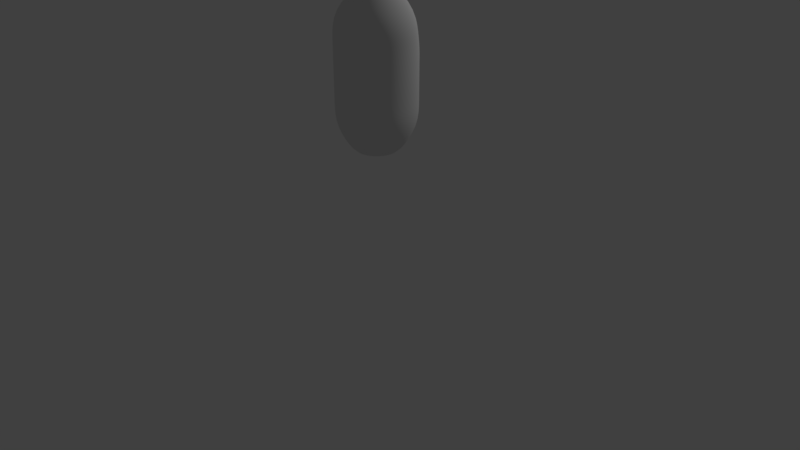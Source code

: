 # Source: FLASHMUZZLE.BLEND  (saved by Blender 2.79.0; exported with 4.5.12 LTS)
import bpy
from mathutils import Matrix  # noqa: F401  (used for matrix-valued properties, if any)

bpy.ops.wm.read_factory_settings(use_empty=True)
scene = bpy.context.scene
scene.name = 'Scene'

# ---- collections
col_collection_1 = bpy.data.collections.new('Collection 1'); scene.collection.children.link(col_collection_1)

# ---- world
world_world = bpy.data.worlds.new('World'); scene.world = world_world
world_world.color = (0.05088, 0.05088, 0.05088)
world_world.use_sun_shadow = False
world_world.sun_shadow_jitter_overblur = 0.0
world_world.cycles.sampling_method = 'MANUAL'

# ---- cameras
cam_camera = bpy.data.cameras.new('Camera')
cam_camera.clip_end = 100.0
cam_camera.lens = 35.0
cam_camera.sensor_width = 32.0
cam_camera.sensor_height = 18.0
cam_camera.ortho_scale = 7.314
cam_camera.dof.focus_distance = 0.0
cam_camera.dof.aperture_fstop = 128.0

# ---- lights
light_lamp = bpy.data.lights.new('Lamp', 'POINT')
light_lamp.transmission_factor = 0.0
light_lamp.cutoff_distance = 30.0
light_lamp.energy = 100.0
light_lamp.shadow_buffer_clip_start = 1.001
light_lamp.shadow_soft_size = 0.1
light_lamp.shadow_maximum_resolution = 0.006
light_lamp.use_absolute_resolution = True

# ---- meshes
me_cylinder_003 = bpy.data.meshes.new('Cylinder.003')
me_cylinder_003.from_pydata([(-0.003653, 0.4011, -3.42), (0.004967, 0.1849, 3.395), (0.0899, 0.452, -3.42), (0.03616, 0.1818, 3.395), (0.1569, 0.3692, -3.42), (0.06616, 0.1727, 3.395), (0.2294, 0.3304, -3.42), (0.0938, 0.1579, 3.395), (0.293, 0.2783, -3.42), (0.118, 0.138, 3.395), (0.3451, 0.2147, -3.42), (0.1379, 0.1138, 3.395), (0.3839, 0.1422, -3.42), (0.1527, 0.08616, 3.395), (0.4078, 0.06347, -3.42), (0.1618, 0.05616, 3.395), (0.4158, -0.01837, -3.42), (0.1649, 0.02497, 3.395), (0.4078, -0.1002, -3.42), (0.1618, -0.006227, 3.395), (0.3839, -0.1789, -3.42), (0.1527, -0.03622, 3.395), (0.3451, -0.2514, -3.42), (0.1379, -0.06387, 3.395), (0.293, -0.315, -3.42), (0.118, -0.0881, 3.395), (0.2294, -0.3672, -3.42), (0.0938, -0.108, 3.395), (0.1569, -0.4059, -3.42), (0.06616, -0.1228, 3.395), (0.07819, -0.4298, -3.42), (0.03616, -0.1319, 3.395), (-0.003653, -0.4379, -3.42), (0.004967, -0.1349, 3.395), (-0.08549, -0.4298, -3.42), (-0.02623, -0.1319, 3.395), (-0.1642, -0.4059, -3.42), (-0.05623, -0.1228, 3.395), (-0.2367, -0.3672, -3.42), (-0.08387, -0.108, 3.395), (-0.3003, -0.315, -3.42), (-0.1081, -0.0881, 3.395), (-0.3525, -0.2514, -3.42), (-0.128, -0.06387, 3.395), (-0.3912, -0.1789, -3.42), (-0.1428, -0.03622, 3.395), (-0.4151, -0.1002, -3.42), (-0.1519, -0.006227, 3.395), (-0.4232, -0.01837, -3.42), (-0.1549, 0.02497, 3.395), (-0.4151, 0.06348, -3.42), (-0.1519, 0.05616, 3.395), (-0.3912, 0.1422, -3.42), (-0.1428, 0.08616, 3.395), (-0.3525, 0.2147, -3.42), (-0.128, 0.1138, 3.395), (-0.3003, 0.2783, -3.42), (-0.1081, 0.138, 3.395), (-0.2367, 0.3304, -3.42), (-0.08387, 0.1579, 3.395), (-0.1642, 0.3692, -3.42), (-0.05623, 0.1727, 3.395), (-0.08549, 0.3931, -3.42), (-0.02623, 0.1818, 3.395), (-9.99e-08, 1.0, -2.423), (0.0, 1.0, -1.446), (0.0, 1.0, -0.4686), (0.0, 1.0, 0.5085), (1.81e-07, 1.0, 1.486), (0.004469, 0.2666, 3.164), (0.03616, 0.1818, 3.242), (0.1948, 0.9795, 1.488), (0.1951, 0.9808, 0.5085), (0.1951, 0.9808, -0.4686), (0.1951, 0.9808, -1.446), (0.1951, 0.9808, -2.423), (0.09788, 0.248, 3.164), (0.3827, 0.9239, 1.486), (0.3827, 0.9239, 0.5085), (0.3827, 0.9239, -0.4686), (0.3827, 0.9239, -1.446), (0.3827, 0.9239, -2.423), (0.2511, 0.3873, 2.977), (0.5556, 0.8315, 1.485), (0.5556, 0.8315, 0.5085), (0.5556, 0.8315, -0.4686), (0.5556, 0.8315, -1.446), (0.5556, 0.8315, -2.423), (0.4896, 0.497, 2.75), (0.7071, 0.7071, 1.485), (0.7071, 0.7071, 0.5085), (0.7071, 0.7071, -0.4686), (0.7071, 0.7071, -1.446), (0.7071, 0.7071, -2.423), (0.7485, 0.5027, 2.556), (0.8315, 0.5556, 1.485), (0.8315, 0.5556, 0.5085), (0.8315, 0.5556, -0.4686), (0.8315, 0.5556, -1.446), (0.8315, 0.5556, -2.423), (0.9197, 0.3811, 2.467), (0.9239, 0.3827, 1.485), (0.9239, 0.3827, 0.5085), (0.9239, 0.3827, -0.4686), (0.9239, 0.3827, -1.446), (0.9239, 0.3827, -2.423), (0.9764, 0.1943, 2.467), (0.9808, 0.1951, 1.485), (0.9808, 0.1951, 0.5085), (0.9808, 0.1951, -0.4686), (0.9808, 0.1951, -1.446), (0.9808, 0.1951, -2.423), (0.9955, 0.000134, 2.467), (1.0, 7.55e-08, 1.485), (1.0, 7.55e-08, 0.5085), (1.0, 7.55e-08, -0.4686), (1.0, 7.55e-08, -1.446), (1.0, -4.267e-07, -2.423), (0.9764, -0.1941, 2.467), (0.9808, -0.1951, 1.485), (0.9808, -0.1951, 0.5085), (0.9808, -0.1951, -0.4686), (0.9808, -0.1951, -1.446), (0.9808, -0.1951, -2.423), (0.9197, -0.3808, 2.467), (0.9239, -0.3827, 1.485), (0.9239, -0.3827, 0.5085), (0.9239, -0.3827, -0.4686), (0.9239, -0.3827, -1.446), (0.9239, -0.3827, -2.423), (0.8277, -0.5529, 2.467), (0.8315, -0.5556, 1.485), (0.8315, -0.5556, 0.5085), (0.8315, -0.5556, -0.4686), (0.8315, -0.5556, -1.446), (0.8315, -0.5556, -2.423), (0.7039, -0.7038, 2.467), (0.7071, -0.7071, 1.485), (0.7071, -0.7071, 0.5085), (0.7071, -0.7071, -0.4686), (0.7071, -0.7071, -1.446), (0.7071, -0.7071, -2.423), (0.5531, -0.8276, 2.467), (0.5556, -0.8315, 1.485), (0.5556, -0.8315, 0.5085), (0.5556, -0.8315, -0.4686), (0.5556, -0.8315, -1.446), (0.5556, -0.8315, -2.423), (0.381, -0.9196, 2.467), (0.3827, -0.9239, 1.485), (0.3827, -0.9239, 0.5085), (0.3827, -0.9239, -0.4686), (0.3827, -0.9239, -1.446), (0.3827, -0.9239, -2.423), (0.1942, -0.9762, 2.467), (0.1951, -0.9808, 1.485), (0.1951, -0.9808, 0.5085), (0.1951, -0.9808, -0.4686), (0.1951, -0.9808, -1.446), (0.1951, -0.9808, -2.423), (2.631e-05, -0.9954, 2.467), (-3.258e-07, -1.0, 1.485), (-3.258e-07, -1.0, 0.5085), (-3.258e-07, -1.0, -0.4686), (-3.258e-07, -1.0, -1.446), (-4.257e-07, -1.0, -2.423), (-0.1942, -0.9762, 2.467), (-0.1951, -0.9808, 1.485), (-0.1951, -0.9808, 0.5085), (-0.1951, -0.9808, -0.4686), (-0.1951, -0.9808, -1.446), (-0.1951, -0.9808, -2.423), (-0.3809, -0.9196, 2.467), (-0.3827, -0.9239, 1.485), (-0.3827, -0.9239, 0.5085), (-0.3827, -0.9239, -0.4686), (-0.3827, -0.9239, -1.446), (-0.3827, -0.9239, -2.423), (-0.553, -0.8276, 2.467), (-0.5556, -0.8315, 1.485), (-0.5556, -0.8315, 0.5085), (-0.5556, -0.8315, -0.4686), (-0.5556, -0.8315, -1.446), (-0.5556, -0.8315, -2.423), (-0.7039, -0.7038, 2.467), (-0.7071, -0.7071, 1.485), (-0.7071, -0.7071, 0.5085), (-0.7071, -0.7071, -0.4686), (-0.7071, -0.7071, -1.446), (-0.7071, -0.7071, -2.423), (-0.8277, -0.5529, 2.467), (-0.8315, -0.5556, 1.485), (-0.8315, -0.5556, 0.5085), (-0.8315, -0.5556, -0.4686), (-0.8315, -0.5556, -1.446), (-0.8315, -0.5556, -2.423), (-0.9197, -0.3808, 2.467), (-0.9239, -0.3827, 1.485), (-0.9239, -0.3827, 0.5085), (-0.9239, -0.3827, -0.4686), (-0.9239, -0.3827, -1.446), (-0.9239, -0.3827, -2.423), (-0.9763, -0.1941, 2.467), (-0.9808, -0.1951, 1.485), (-0.9808, -0.1951, 0.5085), (-0.9808, -0.1951, -0.4686), (-0.9808, -0.1951, -1.446), (-0.9808, -0.1951, -2.423), (-0.9955, 0.0001349, 2.467), (-1.0, 9.656e-07, 1.485), (-1.0, 9.656e-07, 0.5085), (-1.0, 9.656e-07, -0.4686), (-1.0, 9.656e-07, -1.446), (-1.0, 4.634e-07, -2.423), (-0.9763, 0.1943, 2.467), (-0.9808, 0.1951, 1.485), (-0.9808, 0.1951, 0.5085), (-0.9808, 0.1951, -0.4686), (-0.9808, 0.1951, -1.446), (-0.9808, 0.1951, -2.423), (-0.9197, 0.3811, 2.467), (-0.9239, 0.3827, 1.485), (-0.9239, 0.3827, 0.5085), (-0.9239, 0.3827, -0.4686), (-0.9239, 0.3827, -1.446), (-0.9239, 0.3827, -2.423), (-0.8277, 0.5532, 2.467), (-0.8315, 0.5556, 1.485), (-0.8315, 0.5556, 0.5085), (-0.8315, 0.5556, -0.4686), (-0.8315, 0.5556, -1.446), (-0.8315, 0.5556, -2.423), (-0.7039, 0.7041, 2.467), (-0.7071, 0.7071, 1.485), (-0.7071, 0.7071, 0.5085), (-0.7071, 0.7071, -0.4686), (-0.7071, 0.7071, -1.446), (-0.7071, 0.7071, -2.423), (-0.4991, 0.7509, 2.556), (-0.5556, 0.8315, 1.485), (-0.5556, 0.8315, 0.5085), (-0.5556, 0.8315, -0.4686), (-0.5556, 0.8315, -1.446), (-0.5556, 0.8315, -2.423), (-0.2621, 0.6465, 2.75), (-0.3827, 0.9239, 1.485), (-0.3827, 0.9239, 0.5085), (-0.3827, 0.9239, -0.4686), (-0.3827, 0.9239, -1.446), (-0.3827, 0.9239, -2.423), (-0.08375, 0.4539, 2.977), (-0.1951, 0.9808, 1.485), (-0.1951, 0.9808, 0.5085), (-0.1951, 0.9808, -0.4686), (-0.1951, 0.9808, -1.446), (-0.1951, 0.9808, -2.423), (-0.003382, 0.3799, -3.233), (0.004773, 0.1753, 3.214), (0.08513, 0.428, -3.233), (0.03429, 0.1724, 3.214), (0.1485, 0.3497, -3.233), (0.06267, 0.1638, 3.214), (0.2171, 0.313, -3.233), (0.08882, 0.1498, 3.214), (0.2773, 0.2636, -3.233), (0.1117, 0.131, 3.214), (0.3266, 0.2035, -3.233), (0.1306, 0.108, 3.214), (0.3633, 0.1349, -3.233), (0.1445, 0.08189, 3.214), (0.3859, 0.06043, -3.233), (0.1532, 0.05351, 3.214), (0.3935, -0.017, -3.233), (0.1561, 0.024, 3.214), (0.3859, -0.09443, -3.233), (0.1532, -0.005517, 3.214), (0.3633, -0.1689, -3.233), (0.1445, -0.0339, 3.214), (0.3266, -0.2375, -3.233), (0.1306, -0.06005, 3.214), (0.2773, -0.2976, -3.233), (0.1117, -0.08298, 3.214), (0.2171, -0.347, -3.233), (0.08882, -0.1018, 3.214), (0.1485, -0.3837, -3.233), (0.06267, -0.1158, 3.214), (0.07405, -0.4063, -3.233), (0.03429, -0.1244, 3.214), (-0.003382, -0.4139, -3.233), (0.004773, -0.1273, 3.214), (-0.08081, -0.4063, -3.233), (-0.02474, -0.1244, 3.214), (-0.1553, -0.3837, -3.233), (-0.05312, -0.1158, 3.214), (-0.2239, -0.347, -3.233), (-0.07928, -0.1018, 3.214), (-0.284, -0.2976, -3.233), (-0.1022, -0.08298, 3.214), (-0.3334, -0.2375, -3.233), (-0.121, -0.06005, 3.214), (-0.3701, -0.1689, -3.233), (-0.135, -0.0339, 3.214), (-0.3927, -0.09443, -3.233), (-0.1436, -0.005517, 3.214), (-0.4003, -0.017, -3.233), (-0.1465, 0.024, 3.214), (-0.3927, 0.06043, -3.233), (-0.1436, 0.05351, 3.214), (-0.3701, 0.1349, -3.233), (-0.135, 0.08189, 3.214), (-0.3334, 0.2035, -3.233), (-0.121, 0.108, 3.214), (-0.284, 0.2636, -3.233), (-0.1022, 0.131, 3.214), (-0.2239, 0.313, -3.233), (-0.07928, 0.1498, 3.214), (-0.1553, 0.3497, -3.233), (-0.05312, 0.1638, 3.214), (-0.08081, 0.3723, -3.233), (-0.02474, 0.1724, 3.214), (0.03429, 0.1724, 3.07)], [], [(69, 1, 3, 70), (70, 3, 5, 76), (76, 5, 7, 82), (82, 7, 9, 88), (88, 9, 11, 94), (94, 11, 13, 100), (100, 13, 15, 106), (106, 15, 17, 112), (112, 17, 19, 118), (118, 19, 21, 124), (124, 21, 23, 130), (130, 23, 25, 136), (136, 25, 27, 142), (142, 27, 29, 148), (148, 29, 31, 154), (154, 31, 33, 160), (160, 33, 35, 166), (166, 35, 37, 172), (172, 37, 39, 178), (178, 39, 41, 184), (184, 41, 43, 190), (190, 43, 45, 196), (196, 45, 47, 202), (202, 47, 49, 208), (208, 49, 51, 214), (214, 51, 53, 220), (220, 53, 55, 226), (226, 55, 57, 232), (232, 57, 59, 238), (238, 59, 61, 244), (3, 1, 257, 259), (244, 61, 63, 250), (250, 63, 1, 69), (37, 35, 291, 293), (62, 255, 64, 0), (255, 254, 65, 64), (254, 253, 66, 65), (253, 252, 67, 66), (252, 251, 68, 67), (251, 250, 69, 68), (60, 249, 255, 62), (249, 248, 254, 255), (248, 247, 253, 254), (247, 246, 252, 253), (246, 245, 251, 252), (245, 244, 250, 251), (58, 243, 249, 60), (243, 242, 248, 249), (242, 241, 247, 248), (241, 240, 246, 247), (240, 239, 245, 246), (239, 238, 244, 245), (56, 237, 243, 58), (237, 236, 242, 243), (236, 235, 241, 242), (235, 234, 240, 241), (234, 233, 239, 240), (233, 232, 238, 239), (54, 231, 237, 56), (231, 230, 236, 237), (230, 229, 235, 236), (229, 228, 234, 235), (228, 227, 233, 234), (227, 226, 232, 233), (52, 225, 231, 54), (225, 224, 230, 231), (224, 223, 229, 230), (223, 222, 228, 229), (222, 221, 227, 228), (221, 220, 226, 227), (50, 219, 225, 52), (219, 218, 224, 225), (218, 217, 223, 224), (217, 216, 222, 223), (216, 215, 221, 222), (215, 214, 220, 221), (48, 213, 219, 50), (213, 212, 218, 219), (212, 211, 217, 218), (211, 210, 216, 217), (210, 209, 215, 216), (209, 208, 214, 215), (46, 207, 213, 48), (207, 206, 212, 213), (206, 205, 211, 212), (205, 204, 210, 211), (204, 203, 209, 210), (203, 202, 208, 209), (44, 201, 207, 46), (201, 200, 206, 207), (200, 199, 205, 206), (199, 198, 204, 205), (198, 197, 203, 204), (197, 196, 202, 203), (42, 195, 201, 44), (195, 194, 200, 201), (194, 193, 199, 200), (193, 192, 198, 199), (192, 191, 197, 198), (191, 190, 196, 197), (40, 189, 195, 42), (189, 188, 194, 195), (188, 187, 193, 194), (187, 186, 192, 193), (186, 185, 191, 192), (185, 184, 190, 191), (38, 183, 189, 40), (183, 182, 188, 189), (182, 181, 187, 188), (181, 180, 186, 187), (180, 179, 185, 186), (179, 178, 184, 185), (36, 177, 183, 38), (177, 176, 182, 183), (176, 175, 181, 182), (175, 174, 180, 181), (174, 173, 179, 180), (173, 172, 178, 179), (34, 171, 177, 36), (171, 170, 176, 177), (170, 169, 175, 176), (169, 168, 174, 175), (168, 167, 173, 174), (167, 166, 172, 173), (32, 165, 171, 34), (165, 164, 170, 171), (164, 163, 169, 170), (163, 162, 168, 169), (162, 161, 167, 168), (161, 160, 166, 167), (30, 159, 165, 32), (159, 158, 164, 165), (158, 157, 163, 164), (157, 156, 162, 163), (156, 155, 161, 162), (155, 154, 160, 161), (28, 153, 159, 30), (153, 152, 158, 159), (152, 151, 157, 158), (151, 150, 156, 157), (150, 149, 155, 156), (149, 148, 154, 155), (26, 147, 153, 28), (147, 146, 152, 153), (146, 145, 151, 152), (145, 144, 150, 151), (144, 143, 149, 150), (143, 142, 148, 149), (24, 141, 147, 26), (141, 140, 146, 147), (140, 139, 145, 146), (139, 138, 144, 145), (138, 137, 143, 144), (137, 136, 142, 143), (22, 135, 141, 24), (135, 134, 140, 141), (134, 133, 139, 140), (133, 132, 138, 139), (132, 131, 137, 138), (131, 130, 136, 137), (20, 129, 135, 22), (129, 128, 134, 135), (128, 127, 133, 134), (127, 126, 132, 133), (126, 125, 131, 132), (125, 124, 130, 131), (18, 123, 129, 20), (123, 122, 128, 129), (122, 121, 127, 128), (121, 120, 126, 127), (120, 119, 125, 126), (119, 118, 124, 125), (16, 117, 123, 18), (117, 116, 122, 123), (116, 115, 121, 122), (115, 114, 120, 121), (114, 113, 119, 120), (113, 112, 118, 119), (14, 111, 117, 16), (111, 110, 116, 117), (110, 109, 115, 116), (109, 108, 114, 115), (108, 107, 113, 114), (107, 106, 112, 113), (12, 105, 111, 14), (105, 104, 110, 111), (104, 103, 109, 110), (103, 102, 108, 109), (102, 101, 107, 108), (101, 100, 106, 107), (10, 99, 105, 12), (99, 98, 104, 105), (98, 97, 103, 104), (97, 96, 102, 103), (96, 95, 101, 102), (95, 94, 100, 101), (8, 93, 99, 10), (93, 92, 98, 99), (92, 91, 97, 98), (91, 90, 96, 97), (90, 89, 95, 96), (89, 88, 94, 95), (6, 87, 93, 8), (87, 86, 92, 93), (86, 85, 91, 92), (85, 84, 90, 91), (84, 83, 89, 90), (83, 82, 88, 89), (4, 81, 87, 6), (81, 80, 86, 87), (80, 79, 85, 86), (79, 78, 84, 85), (78, 77, 83, 84), (77, 76, 82, 83), (2, 75, 81, 4), (75, 74, 80, 81), (74, 73, 79, 80), (73, 72, 78, 79), (72, 71, 77, 78), (71, 70, 76, 77), (0, 64, 75, 2), (64, 65, 74, 75), (65, 66, 73, 74), (66, 67, 72, 73), (67, 68, 71, 72), (68, 69, 70, 71), (259, 257, 319, 317, 315, 313, 311, 309, 307, 305, 303, 301, 299, 297, 295, 293, 291, 289, 287, 285, 283, 281, 279, 277, 275, 273, 271, 269, 267, 265, 263, 261), (256, 258, 260, 262, 264, 266, 268, 270, 272, 274, 276, 278, 280, 282, 284, 286, 288, 290, 292, 294, 296, 298, 300, 302, 304, 306, 308, 310, 312, 314, 316, 318), (55, 53, 309, 311), (18, 20, 276, 274), (36, 38, 294, 292), (21, 19, 275, 277), (54, 56, 312, 310), (39, 37, 293, 295), (2, 4, 260, 258), (57, 55, 311, 313), (20, 22, 278, 276), (5, 3, 259, 261), (38, 40, 296, 294), (23, 21, 277, 279), (56, 58, 314, 312), (41, 39, 295, 297), (4, 6, 262, 260), (59, 57, 313, 315), (22, 24, 280, 278), (7, 5, 261, 263), (40, 42, 298, 296), (25, 23, 279, 281), (58, 60, 316, 314), (43, 41, 297, 299), (6, 8, 264, 262), (61, 59, 315, 317), (24, 26, 282, 280), (9, 7, 263, 265), (42, 44, 300, 298), (27, 25, 281, 283), (60, 62, 318, 316), (45, 43, 299, 301), (8, 10, 266, 264), (63, 61, 317, 319), (26, 28, 284, 282), (11, 9, 265, 267), (44, 46, 302, 300), (29, 27, 283, 285), (62, 0, 256, 318), (47, 45, 301, 303), (10, 12, 268, 266), (1, 63, 319, 257), (28, 30, 286, 284), (13, 11, 267, 269), (46, 48, 304, 302), (31, 29, 285, 287), (49, 47, 303, 305), (12, 14, 270, 268), (30, 32, 288, 286), (15, 13, 269, 271), (48, 50, 306, 304), (33, 31, 287, 289), (51, 49, 305, 307), (14, 16, 272, 270), (32, 34, 290, 288), (17, 15, 271, 273), (3, 70, 320, 259), (50, 52, 308, 306), (35, 33, 289, 291), (53, 51, 307, 309), (16, 18, 274, 272), (34, 36, 292, 290), (19, 17, 273, 275), (0, 2, 258, 256), (52, 54, 310, 308)])
me_cylinder_003.polygons.foreach_set('use_smooth', [True] * 291)
me_cylinder_003.use_remesh_preserve_volume = False
me_cylinder_003.use_remesh_preserve_attributes = False
me_cylinder_003.use_mirror_vertex_groups = False
me_cylinder_003.update()

# ---- objects
ob_cylinder = bpy.data.objects.new('Cylinder', me_cylinder_003)
ob_lamp = bpy.data.objects.new('Lamp', light_lamp)
ob_camera = bpy.data.objects.new('Camera', cam_camera)

# ---- transforms, parenting, visibility, modifiers, constraints
ob_cylinder.location = (0.3172, -0.1179, 2.519)
ob_cylinder.scale = (0.2906, 0.2906, 0.2469)
ob_cylinder.lineart.crease_threshold = 0.0
_m = ob_cylinder.modifiers.new('Subsurf', 'SUBSURF')
_m.uv_smooth = 'PRESERVE_CORNERS'
_m.quality = 2
_m.show_only_control_edges = False
_m = ob_cylinder.modifiers.new('Displace', 'DISPLACE')
_m.strength = 1.333
ob_lamp.location = (2.204, 3.079, 5.289)
ob_lamp.rotation_euler = (0.6503, 0.05522, 1.866)
ob_lamp.lock_rotations_4d = False
ob_lamp.empty_display_type = 'ARROWS'
ob_lamp.color = (0.0, 0.0, 0.0, 0.0)
ob_lamp.lineart.crease_threshold = 0.0
ob_camera.location = (7.481, -6.508, 5.344)
ob_camera.rotation_euler = (1.109, 0.0, 0.8149)
ob_camera.lock_rotations_4d = False
ob_camera.empty_display_type = 'ARROWS'
ob_camera.color = (0.0, 0.0, 0.0, 0.0)
ob_camera.display_type = 'WIRE'
ob_camera.lineart.crease_threshold = 0.0

# ---- collection membership
col_collection_1.objects.link(ob_cylinder)
col_collection_1.objects.link(ob_lamp)
col_collection_1.objects.link(ob_camera)

# ---- scene / render settings (as saved in the file)
scene.camera = ob_camera
scene.frame_start = 1; scene.frame_end = 250; scene.frame_set(1)
scene.render.engine = 'BLENDER_EEVEE_NEXT'
scene.render.resolution_percentage = 50
scene.render.dither_intensity = 0.0
scene.cycles.use_denoising = False
scene.cycles.samples = 128
scene.cycles.sampling_pattern = 'TABULATED_SOBOL'
scene.cycles.use_adaptive_sampling = False
scene.cycles.use_light_tree = False
scene.cycles.blur_glossy = 0.0
scene.cycles.sample_clamp_indirect = 0.0
scene.view_settings.view_transform = 'Standard'
bpy.context.view_layer.update()
